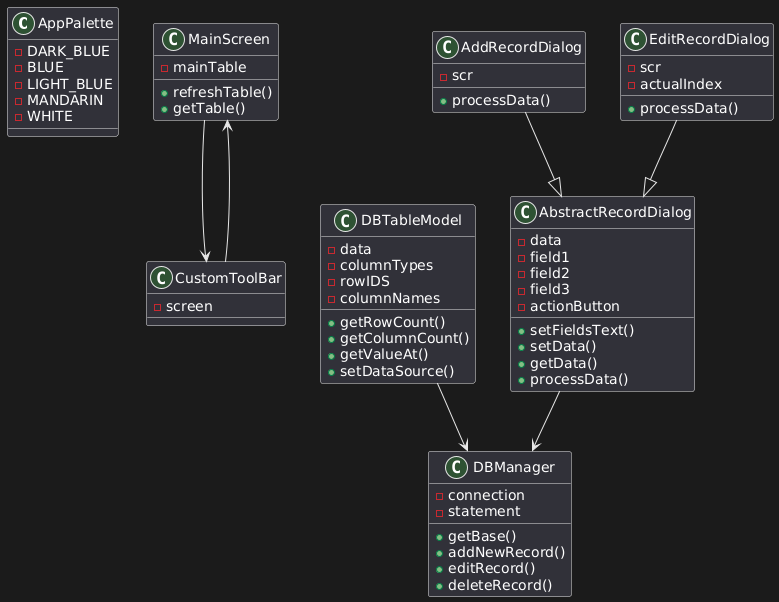

The diagram above was rendered by PlantUML. Its source (embedded in the PNG):
@startuml
class AppPalette {
    - DARK_BLUE
    - BLUE
    - LIGHT_BLUE
    - MANDARIN
    - WHITE
}

class MainScreen {
    - mainTable
    + refreshTable()
    + getTable()
}

class CustomToolBar {
    - screen
}

class AbstractRecordDialog {
    - data
    - field1
    - field2
    - field3
    - actionButton
    + setFieldsText()
    + setData()
    + getData()
    + processData()
}

class AddRecordDialog {
    - scr
    + processData()
}

class EditRecordDialog {
    - scr
    - actualIndex
    + processData()
}

class DBManager {
    - connection
    - statement
    + getBase()
    + addNewRecord()
    + editRecord()
    + deleteRecord()
}

class DBTableModel {
    - data
    - columnTypes
    - rowIDS
    - columnNames
    + getRowCount()
    + getColumnCount()
    + getValueAt()
    + setDataSource()
}

MainScreen --> CustomToolBar
CustomToolBar --> MainScreen
AddRecordDialog --|> AbstractRecordDialog
EditRecordDialog --|> AbstractRecordDialog
AbstractRecordDialog --> DBManager
DBTableModel --> DBManager
@enduml